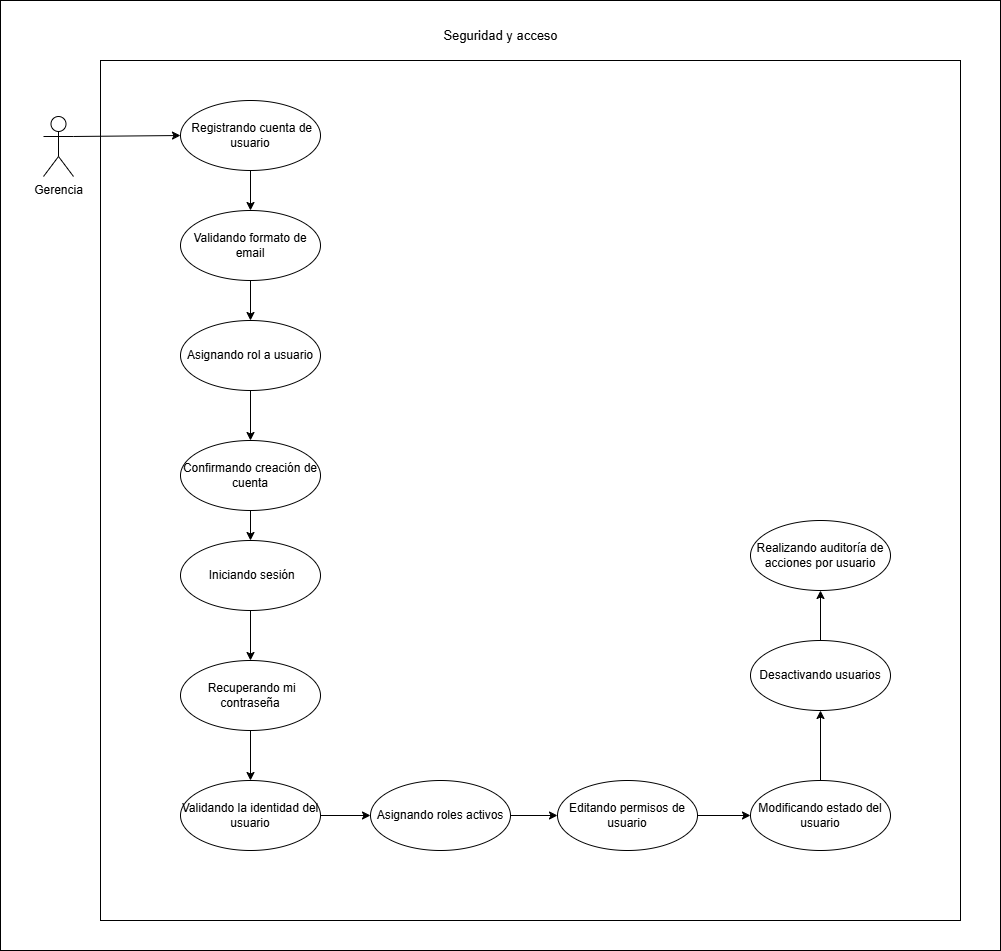

The diagram above was exported from draw.io. Its source (the exported page's mxGraphModel, read from the mxfile embedded in the PNG):
<mxGraphModel dx="1980" dy="995" grid="1" gridSize="10" guides="1" tooltips="1" connect="1" arrows="1" fold="1" page="1" pageScale="1" pageWidth="827" pageHeight="1169" math="0" shadow="0">
  <root>
    <mxCell id="0" />
    <mxCell id="1" parent="0" />
    <mxCell id="qrOsgZDqs2jIluiTBBjf-175" parent="1" style="rounded=0;whiteSpace=wrap;html=1;" value="" vertex="1">
      <mxGeometry height="950" width="1000" x="390" y="530" as="geometry" />
    </mxCell>
    <mxCell id="qrOsgZDqs2jIluiTBBjf-176" parent="1" style="whiteSpace=wrap;html=1;aspect=fixed;" value="" vertex="1">
      <mxGeometry height="860" width="860" x="490" y="590" as="geometry" />
    </mxCell>
    <mxCell id="qrOsgZDqs2jIluiTBBjf-177" edge="1" parent="1" source="qrOsgZDqs2jIluiTBBjf-178" style="rounded=0;orthogonalLoop=1;jettySize=auto;html=1;exitX=1;exitY=0.3333333333333333;exitDx=0;exitDy=0;exitPerimeter=0;entryX=0;entryY=0.5;entryDx=0;entryDy=0;" target="qrOsgZDqs2jIluiTBBjf-180">
      <mxGeometry relative="1" as="geometry" />
    </mxCell>
    <mxCell id="qrOsgZDqs2jIluiTBBjf-178" parent="1" style="shape=umlActor;verticalLabelPosition=bottom;verticalAlign=top;html=1;" value="Gerencia" vertex="1">
      <mxGeometry height="60" width="30" x="433" y="646" as="geometry" />
    </mxCell>
    <mxCell id="qrOsgZDqs2jIluiTBBjf-179" edge="1" parent="1" source="qrOsgZDqs2jIluiTBBjf-180" style="rounded=0;orthogonalLoop=1;jettySize=auto;html=1;exitX=0.5;exitY=1;exitDx=0;exitDy=0;" target="qrOsgZDqs2jIluiTBBjf-182">
      <mxGeometry relative="1" as="geometry" />
    </mxCell>
    <mxCell id="qrOsgZDqs2jIluiTBBjf-180" parent="1" style="ellipse;whiteSpace=wrap;html=1;" value="&lt;div&gt;&amp;nbsp;Registrando cuenta de usuario&lt;/div&gt;" vertex="1">
      <mxGeometry height="70" width="140" x="570" y="630" as="geometry" />
    </mxCell>
    <mxCell id="qrOsgZDqs2jIluiTBBjf-181" edge="1" parent="1" source="qrOsgZDqs2jIluiTBBjf-182" style="rounded=0;orthogonalLoop=1;jettySize=auto;html=1;exitX=0.5;exitY=1;exitDx=0;exitDy=0;entryX=0.5;entryY=0;entryDx=0;entryDy=0;" target="qrOsgZDqs2jIluiTBBjf-184">
      <mxGeometry relative="1" as="geometry" />
    </mxCell>
    <mxCell id="qrOsgZDqs2jIluiTBBjf-182" parent="1" style="ellipse;whiteSpace=wrap;html=1;" value="&lt;div&gt;Validando formato de email&lt;/div&gt;" vertex="1">
      <mxGeometry height="70" width="140" x="570" y="740" as="geometry" />
    </mxCell>
    <mxCell id="qrOsgZDqs2jIluiTBBjf-183" edge="1" parent="1" source="qrOsgZDqs2jIluiTBBjf-184" style="rounded=0;orthogonalLoop=1;jettySize=auto;html=1;exitX=0.5;exitY=1;exitDx=0;exitDy=0;" target="qrOsgZDqs2jIluiTBBjf-186">
      <mxGeometry relative="1" as="geometry" />
    </mxCell>
    <mxCell id="qrOsgZDqs2jIluiTBBjf-184" parent="1" style="ellipse;whiteSpace=wrap;html=1;" value="&lt;div&gt;Asignando rol a usuario&lt;/div&gt;" vertex="1">
      <mxGeometry height="70" width="140" x="570" y="850" as="geometry" />
    </mxCell>
    <mxCell id="qrOsgZDqs2jIluiTBBjf-185" edge="1" parent="1" source="qrOsgZDqs2jIluiTBBjf-186" style="rounded=0;orthogonalLoop=1;jettySize=auto;html=1;exitX=0.5;exitY=1;exitDx=0;exitDy=0;" target="qrOsgZDqs2jIluiTBBjf-188">
      <mxGeometry relative="1" as="geometry" />
    </mxCell>
    <mxCell id="qrOsgZDqs2jIluiTBBjf-186" parent="1" style="ellipse;whiteSpace=wrap;html=1;" value="&lt;div&gt;Confirmando creación de cuenta&lt;/div&gt;" vertex="1">
      <mxGeometry height="70" width="140" x="570" y="970" as="geometry" />
    </mxCell>
    <mxCell id="qrOsgZDqs2jIluiTBBjf-187" edge="1" parent="1" source="qrOsgZDqs2jIluiTBBjf-188" style="rounded=0;orthogonalLoop=1;jettySize=auto;html=1;exitX=0.5;exitY=1;exitDx=0;exitDy=0;" target="qrOsgZDqs2jIluiTBBjf-190">
      <mxGeometry relative="1" as="geometry" />
    </mxCell>
    <mxCell id="qrOsgZDqs2jIluiTBBjf-188" parent="1" style="ellipse;whiteSpace=wrap;html=1;" value="&lt;div&gt;&amp;nbsp;Iniciando sesión&lt;/div&gt;" vertex="1">
      <mxGeometry height="70" width="140" x="570" y="1070" as="geometry" />
    </mxCell>
    <mxCell id="qrOsgZDqs2jIluiTBBjf-189" edge="1" parent="1" source="qrOsgZDqs2jIluiTBBjf-190" style="rounded=0;orthogonalLoop=1;jettySize=auto;html=1;exitX=0.5;exitY=1;exitDx=0;exitDy=0;" target="qrOsgZDqs2jIluiTBBjf-201">
      <mxGeometry relative="1" as="geometry" />
    </mxCell>
    <mxCell id="qrOsgZDqs2jIluiTBBjf-190" parent="1" style="ellipse;whiteSpace=wrap;html=1;" value="&amp;nbsp;Recuperando mi contraseña" vertex="1">
      <mxGeometry height="70" width="140" x="570" y="1190" as="geometry" />
    </mxCell>
    <mxCell id="qrOsgZDqs2jIluiTBBjf-191" edge="1" parent="1" source="qrOsgZDqs2jIluiTBBjf-192" style="rounded=0;orthogonalLoop=1;jettySize=auto;html=1;exitX=1;exitY=0.5;exitDx=0;exitDy=0;entryX=0;entryY=0.5;entryDx=0;entryDy=0;" target="qrOsgZDqs2jIluiTBBjf-195">
      <mxGeometry relative="1" as="geometry" />
    </mxCell>
    <mxCell id="qrOsgZDqs2jIluiTBBjf-192" parent="1" style="ellipse;whiteSpace=wrap;html=1;" value="Asignando roles activos" vertex="1">
      <mxGeometry height="70" width="140" x="760" y="1310" as="geometry" />
    </mxCell>
    <mxCell id="qrOsgZDqs2jIluiTBBjf-193" parent="1" style="ellipse;whiteSpace=wrap;html=1;" value="Realizando auditoría de acciones por usuario" vertex="1">
      <mxGeometry height="70" width="140" x="1140" y="1050" as="geometry" />
    </mxCell>
    <mxCell id="qrOsgZDqs2jIluiTBBjf-194" edge="1" parent="1" source="qrOsgZDqs2jIluiTBBjf-195" style="rounded=0;orthogonalLoop=1;jettySize=auto;html=1;exitX=1;exitY=0.5;exitDx=0;exitDy=0;entryX=0;entryY=0.5;entryDx=0;entryDy=0;" target="qrOsgZDqs2jIluiTBBjf-199">
      <mxGeometry relative="1" as="geometry" />
    </mxCell>
    <mxCell id="qrOsgZDqs2jIluiTBBjf-195" parent="1" style="ellipse;whiteSpace=wrap;html=1;" value="Editando permisos de usuario" vertex="1">
      <mxGeometry height="70" width="140" x="947" y="1310" as="geometry" />
    </mxCell>
    <mxCell id="qrOsgZDqs2jIluiTBBjf-196" edge="1" parent="1" source="qrOsgZDqs2jIluiTBBjf-197" style="rounded=0;orthogonalLoop=1;jettySize=auto;html=1;exitX=0.5;exitY=0;exitDx=0;exitDy=0;entryX=0.5;entryY=1;entryDx=0;entryDy=0;" target="qrOsgZDqs2jIluiTBBjf-193">
      <mxGeometry relative="1" as="geometry" />
    </mxCell>
    <mxCell id="qrOsgZDqs2jIluiTBBjf-197" parent="1" style="ellipse;whiteSpace=wrap;html=1;" value="Desactivando usuarios" vertex="1">
      <mxGeometry height="70" width="140" x="1140" y="1170" as="geometry" />
    </mxCell>
    <mxCell id="qrOsgZDqs2jIluiTBBjf-198" edge="1" parent="1" source="qrOsgZDqs2jIluiTBBjf-199" style="rounded=0;orthogonalLoop=1;jettySize=auto;html=1;exitX=0.5;exitY=0;exitDx=0;exitDy=0;entryX=0.5;entryY=1;entryDx=0;entryDy=0;" target="qrOsgZDqs2jIluiTBBjf-197">
      <mxGeometry relative="1" as="geometry" />
    </mxCell>
    <mxCell id="qrOsgZDqs2jIluiTBBjf-199" parent="1" style="ellipse;whiteSpace=wrap;html=1;" value="Modificando estado del usuario" vertex="1">
      <mxGeometry height="70" width="140" x="1140" y="1310" as="geometry" />
    </mxCell>
    <mxCell id="qrOsgZDqs2jIluiTBBjf-200" edge="1" parent="1" source="qrOsgZDqs2jIluiTBBjf-201" style="rounded=0;orthogonalLoop=1;jettySize=auto;html=1;exitX=1;exitY=0.5;exitDx=0;exitDy=0;entryX=0;entryY=0.5;entryDx=0;entryDy=0;" target="qrOsgZDqs2jIluiTBBjf-192">
      <mxGeometry relative="1" as="geometry" />
    </mxCell>
    <mxCell id="qrOsgZDqs2jIluiTBBjf-201" parent="1" style="ellipse;whiteSpace=wrap;html=1;" value="Validando la identidad del usuario" vertex="1">
      <mxGeometry height="70" width="140" x="570" y="1310" as="geometry" />
    </mxCell>
    <mxCell id="qrOsgZDqs2jIluiTBBjf-202" parent="1" style="text;html=1;whiteSpace=wrap;strokeColor=none;fillColor=none;align=center;verticalAlign=middle;rounded=0;" value="&lt;font style=&quot;font-size: 13px;&quot;&gt;Seguridad y acceso&lt;/font&gt;" vertex="1">
      <mxGeometry height="30" width="164.75" x="807.63" y="550" as="geometry" />
    </mxCell>
  </root>
</mxGraphModel>